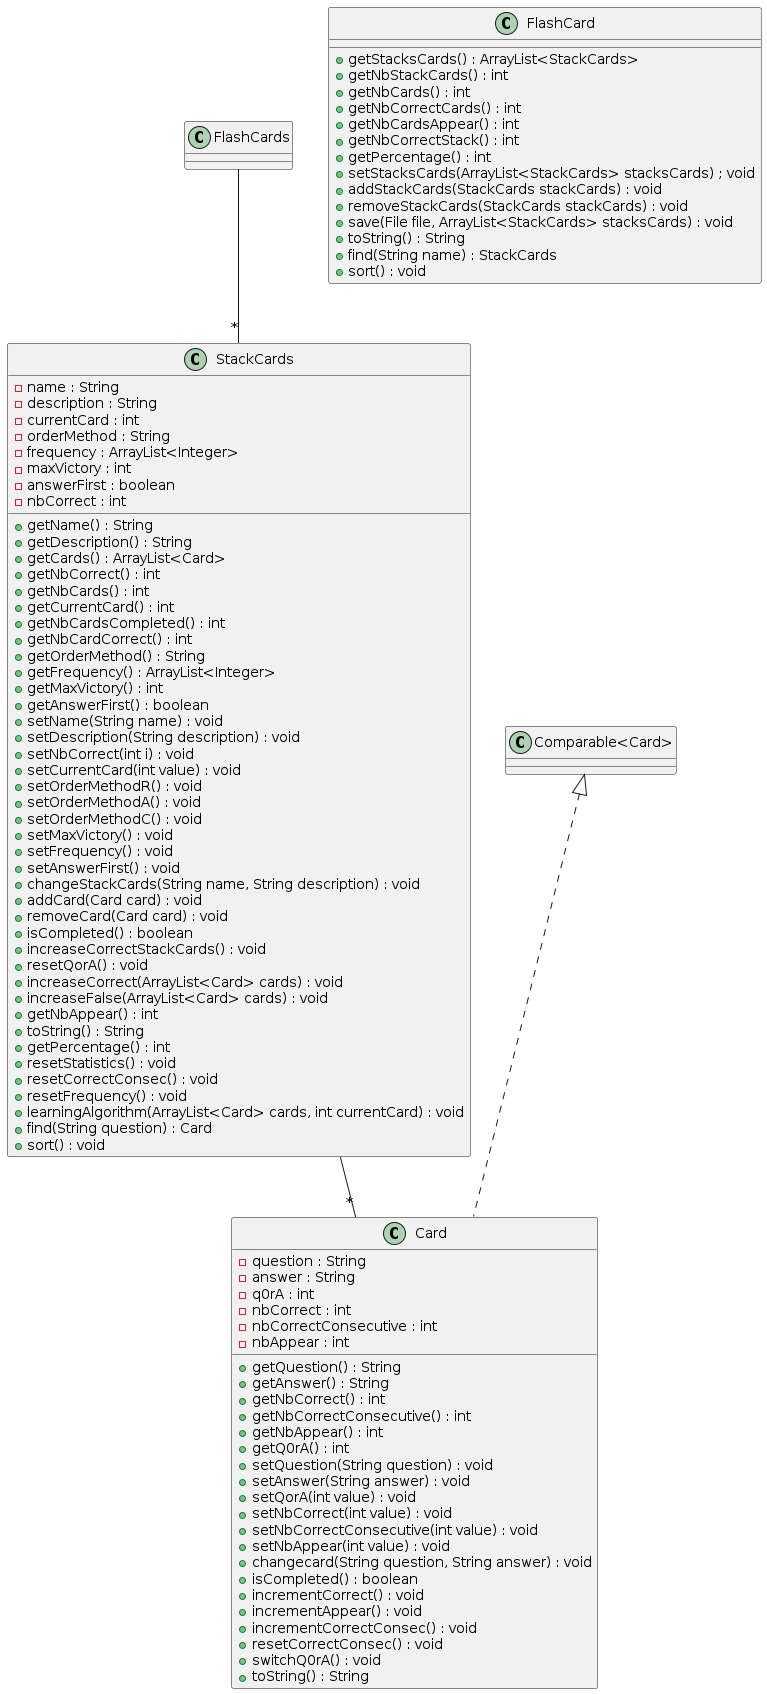

The diagram above was rendered by PlantUML. Its source (embedded in the PNG):
@startuml Diagramme de classes model

class Card{
    - question : String
    - answer : String
    - q0rA : int
    - nbCorrect : int
    - nbCorrectConsecutive : int
    - nbAppear : int
    + getQuestion() : String
    + getAnswer() : String
    + getNbCorrect() : int
    + getNbCorrectConsecutive() : int
    + getNbAppear() : int
    + getQ0rA() : int
    + setQuestion(String question) : void
    + setAnswer(String answer) : void
    + setQorA(int value) : void
    + setNbCorrect(int value) : void
    + setNbCorrectConsecutive(int value) : void
    + setNbAppear(int value) : void
    + changecard(String question, String answer) : void
    + isCompleted() : boolean
    + incrementCorrect() : void
    + incrementAppear() : void
    + incrementCorrectConsec() : void
    + resetCorrectConsec() : void
    + switchQ0rA() : void
    + toString() : String
}

class StackCards {
    - name : String
    - description : String
    - currentCard : int
    - orderMethod : String
    - frequency : ArrayList<Integer>
    - maxVictory : int
    - answerFirst : boolean
    - nbCorrect : int
    + getName() : String
    + getDescription() : String
    + getCards() : ArrayList<Card>
    + getNbCorrect() : int
    + getNbCards() : int
    + getCurrentCard() : int
    + getNbCardsCompleted() : int
    + getNbCardCorrect() : int
    + getOrderMethod() : String
    + getFrequency() : ArrayList<Integer>
    + getMaxVictory() : int
    + getAnswerFirst() : boolean
    + setName(String name) : void
    + setDescription(String description) : void
    + setNbCorrect(int i) : void
    + setCurrentCard(int value) : void
    + setOrderMethodR() : void
    + setOrderMethodA() : void
    + setOrderMethodC() : void
    + setMaxVictory() : void
    + setFrequency() : void
    + setAnswerFirst() : void
    + changeStackCards(String name, String description) : void
    + addCard(Card card) : void
    + removeCard(Card card) : void
    + isCompleted() : boolean
    + increaseCorrectStackCards() : void
    + resetQorA() : void
    + increaseCorrect(ArrayList<Card> cards) : void
    + increaseFalse(ArrayList<Card> cards) : void
    + getNbAppear() : int
    + toString() : String
    + getPercentage() : int
    + resetStatistics() : void
    + resetCorrectConsec() : void
    + resetFrequency() : void
    + learningAlgorithm(ArrayList<Card> cards, int currentCard) : void
    + find(String question) : Card
    + sort() : void
}

class FlashCard {
    + getStacksCards() : ArrayList<StackCards>
    + getNbStackCards() : int
    + getNbCards() : int
    + getNbCorrectCards() : int
    + getNbCardsAppear() : int
    + getNbCorrectStack() : int
    + getPercentage() : int
    + setStacksCards(ArrayList<StackCards> stacksCards) ; void
    + addStackCards(StackCards stackCards) : void
    + removeStackCards(StackCards stackCards) : void
    + save(File file, ArrayList<StackCards> stacksCards) : void
    + toString() : String
    + find(String name) : StackCards
    + sort() : void
}

"Comparable<Card>" <|.. Card

StackCards -- "*" Card
FlashCards -- "*" StackCards


@enduml